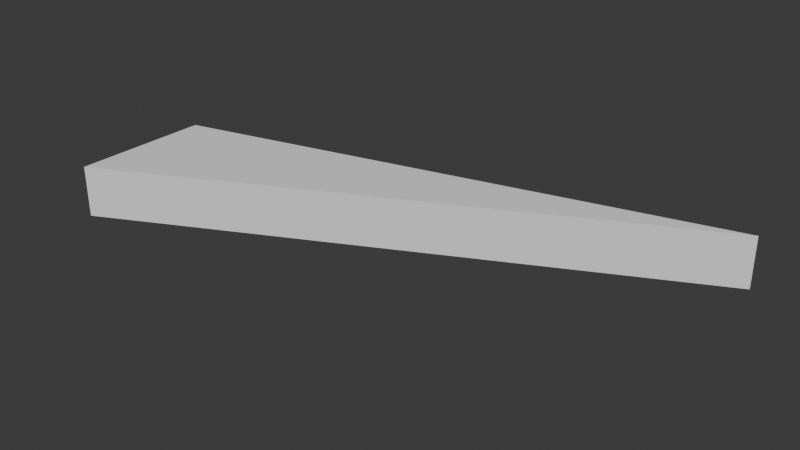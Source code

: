 # Source: Left_Spike.blend  (saved by Blender 4.0.36; exported with 4.5.12 LTS)
import bpy
from mathutils import Matrix  # noqa: F401  (used for matrix-valued properties, if any)

bpy.ops.wm.read_factory_settings(use_empty=True)
scene = bpy.context.scene
scene.name = 'Scene'

# ---- collections
col_collection = bpy.data.collections.new('Collection'); scene.collection.children.link(col_collection)

# ---- world
world_world = bpy.data.worlds.new('World'); scene.world = world_world
world_world.use_nodes = True; world_world.node_tree.nodes.clear()
_N = world_world.node_tree.nodes; _L = world_world.node_tree.links
n0 = _N.new('ShaderNodeOutputWorld'); n0.name = 'World Output'; n0.location = (300, 300)
n1 = _N.new('ShaderNodeBackground'); n1.name = 'Background'; n1.location = (10, 300)
n1.inputs[0].default_value = (0.05088, 0.05088, 0.05088, 1.0)
_L.new(n1.outputs[0], n0.inputs[0])
n0.is_active_output = True
world_world.color = (0.05088, 0.05088, 0.05088)
world_world.use_sun_shadow = False
world_world.sun_shadow_jitter_overblur = 0.0

# ---- meshes
me_cube_002 = bpy.data.meshes.new('Cube.002')
me_cube_002.from_pydata([(-1.0, -1.0, -0.375), (-1.0, -1.0, 0.375), (-3.0, 7.0, -0.375), (-3.0, 7.0, 0.375), (1.0, -1.0, -0.375), (1.0, -1.0, 0.375)], [], [(0, 1, 3, 2), (2, 3, 5, 4), (4, 5, 1, 0), (0, 2, 4), (1, 5, 3)])
_uv = me_cube_002.uv_layers.new(name='UVMap')
_uv.uv.foreach_set('vector', [0.375, 0.0, 0.625, 0.0, 0.625, 0.25, 0.375, 0.25, 0.375, 0.25, 0.625, 0.25, 0.625, 0.75, 0.375, 0.75, 0.375, 0.75, 0.625, 0.75, 0.625, 1.0, 0.375, 1.0, 0.375, 1.0, 0.375, 0.25, 0.375, 0.75, 0.625, 1.0, 0.625, 0.75, 0.625, 0.25])
me_cube_002.update()

# ---- objects
ob_cube = bpy.data.objects.new('Cube', me_cube_002)

# ---- transforms, parenting, visibility, modifiers, constraints
ob_cube.location = (-4.0, 1.0, 0.0)
ob_cube.rotation_euler = (0.0, 0.0, -1.571)

# ---- collection membership
col_collection.objects.link(ob_cube)

# ---- scene / render settings (as saved in the file)
scene.frame_start = 1; scene.frame_end = 250; scene.frame_set(1)
scene.render.engine = 'BLENDER_EEVEE_NEXT'
scene.cycles.sampling_pattern = 'TABULATED_SOBOL'
bpy.context.view_layer.update()

# ---- added for rendering (the .blend has no active camera and no usable light): camera, sun
cam_auto = bpy.data.cameras.new('AutoCamera')
cam_auto.lens = 50.0
cam_auto.sensor_width = 36.0
cam_auto.clip_end = 1000.0
ob_auto_camera = bpy.data.objects.new('AutoCamera', cam_auto)
scene.collection.objects.link(ob_auto_camera)
ob_auto_camera.location = (7.3045, -7.9654, 6.6436)
ob_auto_camera.rotation_euler = (1.09748, -7.21219e-08, 0.694738)
scene.camera = ob_auto_camera
light_auto_sun = bpy.data.lights.new('AutoSun', 'SUN')
light_auto_sun.energy = 3.0
light_auto_sun.angle = 0.0523599
ob_auto_sun = bpy.data.objects.new('AutoSun', light_auto_sun)
scene.collection.objects.link(ob_auto_sun)
ob_auto_sun.rotation_euler = (0.872665, 0.174533, 0.523599)
bpy.context.view_layer.update()
